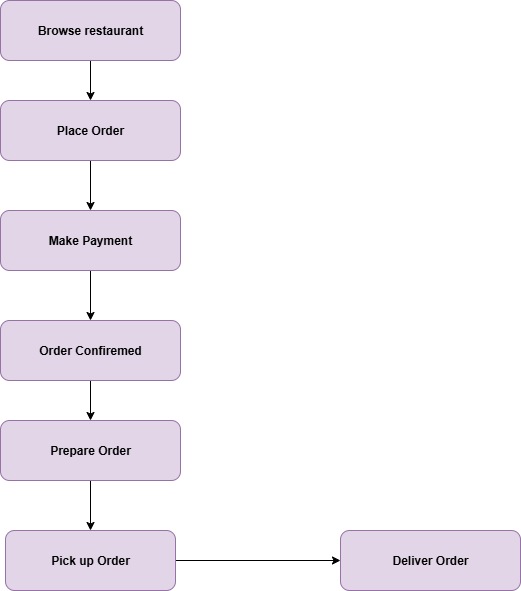

The diagram above was exported from draw.io. Its source (the exported page's mxGraphModel, read from the mxfile embedded in the PNG):
<mxGraphModel dx="1389" dy="749" grid="1" gridSize="10" guides="1" tooltips="1" connect="1" arrows="1" fold="1" page="1" pageScale="1" pageWidth="850" pageHeight="1100" math="0" shadow="0">
  <root>
    <mxCell id="0" />
    <mxCell id="1" parent="0" />
    <mxCell id="2p1LicGsJP4JaWa6CH3r-8" value="" style="edgeStyle=orthogonalEdgeStyle;rounded=0;orthogonalLoop=1;jettySize=auto;html=1;" edge="1" parent="1" source="2p1LicGsJP4JaWa6CH3r-1" target="2p1LicGsJP4JaWa6CH3r-2">
      <mxGeometry relative="1" as="geometry" />
    </mxCell>
    <mxCell id="2p1LicGsJP4JaWa6CH3r-1" value="&lt;b&gt;Browse restaurant&lt;/b&gt;" style="rounded=1;whiteSpace=wrap;html=1;fillColor=#e1d5e7;strokeColor=#9673a6;" vertex="1" parent="1">
      <mxGeometry x="110" y="20" width="180" height="60" as="geometry" />
    </mxCell>
    <mxCell id="2p1LicGsJP4JaWa6CH3r-9" value="" style="edgeStyle=orthogonalEdgeStyle;rounded=0;orthogonalLoop=1;jettySize=auto;html=1;" edge="1" parent="1" source="2p1LicGsJP4JaWa6CH3r-2" target="2p1LicGsJP4JaWa6CH3r-3">
      <mxGeometry relative="1" as="geometry" />
    </mxCell>
    <mxCell id="2p1LicGsJP4JaWa6CH3r-2" value="&lt;b&gt;Place Order&lt;/b&gt;" style="rounded=1;whiteSpace=wrap;html=1;fillColor=#e1d5e7;strokeColor=#9673a6;" vertex="1" parent="1">
      <mxGeometry x="110" y="120" width="180" height="60" as="geometry" />
    </mxCell>
    <mxCell id="2p1LicGsJP4JaWa6CH3r-11" value="" style="edgeStyle=orthogonalEdgeStyle;rounded=0;orthogonalLoop=1;jettySize=auto;html=1;" edge="1" parent="1" source="2p1LicGsJP4JaWa6CH3r-3" target="2p1LicGsJP4JaWa6CH3r-4">
      <mxGeometry relative="1" as="geometry" />
    </mxCell>
    <mxCell id="2p1LicGsJP4JaWa6CH3r-3" value="&lt;b&gt;Make Payment&lt;/b&gt;" style="rounded=1;whiteSpace=wrap;html=1;fillColor=#e1d5e7;strokeColor=#9673a6;" vertex="1" parent="1">
      <mxGeometry x="110" y="230" width="180" height="60" as="geometry" />
    </mxCell>
    <mxCell id="2p1LicGsJP4JaWa6CH3r-12" value="" style="edgeStyle=orthogonalEdgeStyle;rounded=0;orthogonalLoop=1;jettySize=auto;html=1;" edge="1" parent="1" source="2p1LicGsJP4JaWa6CH3r-4" target="2p1LicGsJP4JaWa6CH3r-5">
      <mxGeometry relative="1" as="geometry" />
    </mxCell>
    <mxCell id="2p1LicGsJP4JaWa6CH3r-4" value="&lt;b&gt;Order Confiremed&lt;/b&gt;" style="rounded=1;whiteSpace=wrap;html=1;fillColor=#e1d5e7;strokeColor=#9673a6;" vertex="1" parent="1">
      <mxGeometry x="110" y="340" width="180" height="60" as="geometry" />
    </mxCell>
    <mxCell id="2p1LicGsJP4JaWa6CH3r-13" value="" style="edgeStyle=orthogonalEdgeStyle;rounded=0;orthogonalLoop=1;jettySize=auto;html=1;" edge="1" parent="1" source="2p1LicGsJP4JaWa6CH3r-5" target="2p1LicGsJP4JaWa6CH3r-6">
      <mxGeometry relative="1" as="geometry" />
    </mxCell>
    <mxCell id="2p1LicGsJP4JaWa6CH3r-5" value="Prepare Order" style="rounded=1;whiteSpace=wrap;html=1;fillColor=#e1d5e7;strokeColor=#9673a6;fontStyle=1" vertex="1" parent="1">
      <mxGeometry x="110" y="440" width="180" height="60" as="geometry" />
    </mxCell>
    <mxCell id="2p1LicGsJP4JaWa6CH3r-15" value="" style="edgeStyle=orthogonalEdgeStyle;rounded=0;orthogonalLoop=1;jettySize=auto;html=1;entryX=0;entryY=0.5;entryDx=0;entryDy=0;" edge="1" parent="1" source="2p1LicGsJP4JaWa6CH3r-6" target="2p1LicGsJP4JaWa6CH3r-7">
      <mxGeometry relative="1" as="geometry">
        <mxPoint x="365" y="580" as="targetPoint" />
      </mxGeometry>
    </mxCell>
    <mxCell id="2p1LicGsJP4JaWa6CH3r-6" value="&lt;b&gt;Pick up Order&lt;/b&gt;" style="rounded=1;whiteSpace=wrap;html=1;fillColor=#e1d5e7;strokeColor=#9673a6;" vertex="1" parent="1">
      <mxGeometry x="115" y="550" width="170" height="60" as="geometry" />
    </mxCell>
    <mxCell id="2p1LicGsJP4JaWa6CH3r-7" value="Deliver Order" style="rounded=1;whiteSpace=wrap;html=1;fillColor=#e1d5e7;strokeColor=#9673a6;fontStyle=1" vertex="1" parent="1">
      <mxGeometry x="450" y="550" width="180" height="60" as="geometry" />
    </mxCell>
  </root>
</mxGraphModel>